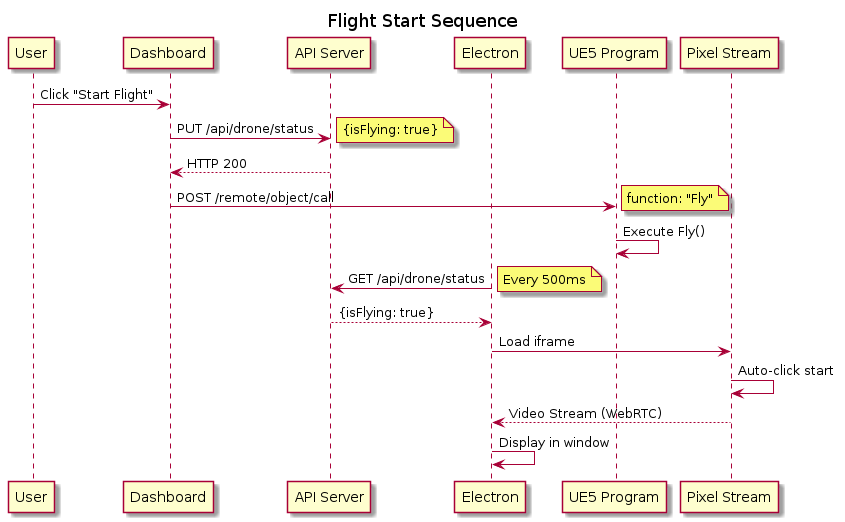

The diagram above was rendered by PlantUML. Its source (embedded in the PNG):
@startuml Data_Flow_Flight_Start
title Flight Start Sequence

participant User
participant Dashboard
participant "API Server"
participant Electron
participant "UE5 Program"
participant "Pixel Stream"

User -> Dashboard: Click "Start Flight"
Dashboard -> "API Server": PUT /api/drone/status
note right: {isFlying: true}
"API Server" --> Dashboard: HTTP 200

Dashboard -> "UE5 Program": POST /remote/object/call
note right: function: "Fly"
"UE5 Program" -> "UE5 Program": Execute Fly()

Electron -> "API Server": GET /api/drone/status
note right: Every 500ms
"API Server" --> Electron: {isFlying: true}

Electron -> "Pixel Stream": Load iframe
"Pixel Stream" -> "Pixel Stream": Auto-click start
"Pixel Stream" --> Electron: Video Stream (WebRTC)
Electron -> Electron: Display in window

@enduml